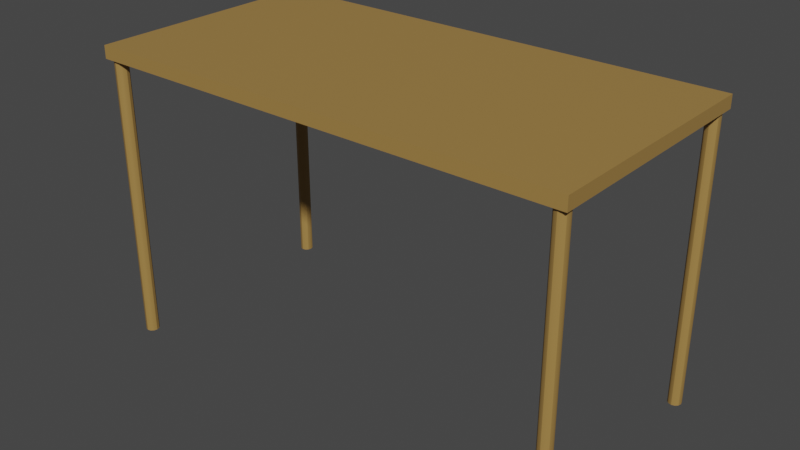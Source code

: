 # Source: Desk_Small.blend  (saved by Blender 2.80.75; exported with 4.5.12 LTS)
import bpy
from mathutils import Matrix  # noqa: F401  (used for matrix-valued properties, if any)

bpy.ops.wm.read_factory_settings(use_empty=True)
scene = bpy.context.scene
scene.name = 'Scene'

# ---- collections
col_collection = bpy.data.collections.new('Collection'); scene.collection.children.link(col_collection)

# ---- materials (node trees are filled in below, after node groups)
mat_desk_wood = bpy.data.materials.new('Desk Wood')
mat_desk_wood.use_transparent_shadow = False

# ---- node groups
ng_auto_smooth = bpy.data.node_groups.new('Auto Smooth', 'GeometryNodeTree')
_s = ng_auto_smooth.interface.new_socket(name='Geometry', in_out='OUTPUT', socket_type='NodeSocketGeometry')
_s = ng_auto_smooth.interface.new_socket(name='Geometry', in_out='INPUT', socket_type='NodeSocketGeometry')
_s = ng_auto_smooth.interface.new_socket(name='Angle', in_out='INPUT', socket_type='NodeSocketFloat')
_s.subtype = 'ANGLE'
_s.min_value = 0.0
_s.max_value = 3.142
ng_auto_smooth.is_modifier = True
_N = ng_auto_smooth.nodes; _L = ng_auto_smooth.links
n0 = _N.new('NodeGroupOutput'); n0.name = 'Group Output'; n0.location = (480, -100)
n1 = _N.new('NodeGroupInput'); n1.name = 'Group Input'; n1.location = (-420, -300)
n2 = _N.new('NodeGroupInput'); n2.name = 'Group Input.001'; n2.location = (-60, -100)
n3 = _N.new('GeometryNodeSetShadeSmooth'); n3.name = 'Set Shade Smooth'; n3.location = (120, -100)
n3.domain = 'EDGE'
n4 = _N.new('GeometryNodeSetShadeSmooth'); n4.name = 'Set Shade Smooth.001'; n4.location = (300, -100)
n5 = _N.new('GeometryNodeInputMeshEdgeAngle'); n5.name = 'Edge Angle'; n5.location = (-420, -220)
n6 = _N.new('GeometryNodeInputEdgeSmooth'); n6.name = 'Is Edge Smooth'; n6.location = (-60, -160)
n7 = _N.new('GeometryNodeInputShadeSmooth'); n7.name = 'Is Face Smooth'; n7.location = (-240, -340)
n8 = _N.new('FunctionNodeBooleanMath'); n8.name = 'Boolean Math'; n8.location = (-60, -220)
n9 = _N.new('FunctionNodeCompare'); n9.name = 'Compare'; n9.location = (-240, -180)
n9.operation = 'LESS_EQUAL'
_L.new(n5.outputs[0], n9.inputs[0])
_L.new(n4.outputs[0], n0.inputs[0])
_L.new(n1.outputs[1], n9.inputs[1])
_L.new(n9.outputs[0], n8.inputs[0])
_L.new(n7.outputs[0], n8.inputs[1])
_L.new(n2.outputs[0], n3.inputs[0])
_L.new(n6.outputs[0], n3.inputs[1])
_L.new(n3.outputs[0], n4.inputs[0])
_L.new(n8.outputs[0], n3.inputs[2])
n0.is_active_output = True

# ---- material node trees
mat_desk_wood.use_nodes = True; mat_desk_wood.node_tree.nodes.clear()
_N = mat_desk_wood.node_tree.nodes; _L = mat_desk_wood.node_tree.links
n0 = _N.new('ShaderNodeOutputMaterial'); n0.name = 'Material Output'; n0.location = (300, 300)
n1 = _N.new('ShaderNodeBsdfPrincipled'); n1.name = 'Principled BSDF'; n1.location = (10, 300)
n1.distribution = 'GGX'
n1.subsurface_method = 'BURLEY'
n1.inputs[0].default_value = (0.3588, 0.2115, 0.06008, 1.0)
n1.inputs[3].default_value = 1.45
n1.inputs[27].default_value = (0.0, 0.0, 0.0, 1.0)
n1.inputs[28].default_value = 1.0
_L.new(n1.outputs[0], n0.inputs[0])
n0.is_active_output = True

# ---- world
world_world = bpy.data.worlds.new('World'); scene.world = world_world
world_world.use_nodes = True; world_world.node_tree.nodes.clear()
_N = world_world.node_tree.nodes; _L = world_world.node_tree.links
n0 = _N.new('ShaderNodeOutputWorld'); n0.name = 'World Output'; n0.location = (300, 300)
n1 = _N.new('ShaderNodeBackground'); n1.name = 'Background'; n1.location = (10, 300)
n1.inputs[0].default_value = (0.05088, 0.05088, 0.05088, 1.0)
_L.new(n1.outputs[0], n0.inputs[0])
n0.is_active_output = True
world_world.color = (0.05088, 0.05088, 0.05088)
world_world.use_sun_shadow = False
world_world.sun_shadow_jitter_overblur = 0.0

# ---- meshes
me_cube_006 = bpy.data.meshes.new('Cube.006')
me_cube_006.from_pydata([(-0.5763, -0.009682, 0.2608), (-0.5682, -0.009682, 0.263), (-0.5622, -0.009682, 0.2689), (-0.56, -0.009682, 0.2771), (-0.5622, -0.009682, 0.2852), (-0.5682, -0.009682, 0.2912), (-0.5763, -0.009682, 0.2934), (-0.5845, -0.009682, 0.2912), (-0.5905, -0.009682, 0.2852), (-0.5926, -0.009682, 0.2771), (-0.5905, -0.009682, 0.2689), (-0.5845, -0.009682, 0.263), (0.5772, -0.009682, 0.2608), (0.5854, -0.009682, 0.263), (0.5914, -0.009682, 0.2689), (0.5935, -0.009682, 0.2771), (0.5914, -0.009682, 0.2852), (0.5854, -0.009682, 0.2912), (0.5772, -0.009682, 0.2934), (0.5691, -0.009682, 0.2912), (0.5631, -0.009682, 0.2852), (0.5609, -0.009682, 0.2771), (0.5631, -0.009682, 0.2689), (0.5691, -0.009682, 0.263), (-0.5763, -0.009682, -0.2931), (-0.5681, -0.009682, -0.2909), (-0.5621, -0.009682, -0.285), (-0.56, -0.009682, -0.2768), (-0.5621, -0.009682, -0.2687), (-0.5681, -0.009682, -0.2627), (-0.5763, -0.009682, -0.2605), (-0.5844, -0.009682, -0.2627), (-0.5904, -0.009682, -0.2687), (-0.5926, -0.009682, -0.2768), (-0.5904, -0.009682, -0.285), (-0.5844, -0.009682, -0.2909), (0.5772, -0.009682, -0.2931), (0.5854, -0.009682, -0.2909), (0.5914, -0.009682, -0.285), (0.5935, -0.009682, -0.2768), (0.5914, -0.009682, -0.2687), (0.5854, -0.009682, -0.2627), (0.5772, -0.009682, -0.2605), (0.5691, -0.009682, -0.2627), (0.5631, -0.009682, -0.2687), (0.5609, -0.009682, -0.2768), (0.5631, -0.009682, -0.285), (0.5691, -0.009682, -0.2909), (-0.6, 0.6949, 0.3), (-0.6, 0.7266, 0.3), (-0.6, 0.6949, -0.3), (-0.6, 0.7266, -0.3), (0.6, 0.6949, 0.3), (0.6, 0.7266, 0.3), (0.6, 0.6949, -0.3), (0.6, 0.7266, -0.3), (0.5854, 0.6949, -0.2627), (0.5631, 0.6949, -0.2687), (0.5772, 0.6949, -0.2605), (0.5772, 0.6949, -0.2931), (0.5691, 0.6949, -0.2909), (0.5631, 0.6949, -0.285), (0.5914, 0.6949, -0.285), (0.5914, 0.6949, -0.2687), (0.5691, 0.6949, -0.2627), (0.5854, 0.6949, -0.2909), (0.5935, 0.6949, -0.2768), (0.5609, 0.6949, -0.2768), (-0.5681, 0.6949, -0.2627), (-0.5904, 0.6949, -0.2687), (-0.5763, 0.6949, -0.2605), (-0.5763, 0.6949, -0.2931), (-0.5844, 0.6949, -0.2909), (-0.5904, 0.6949, -0.285), (-0.5621, 0.6949, -0.285), (-0.5621, 0.6949, -0.2687), (-0.5844, 0.6949, -0.2627), (-0.5681, 0.6949, -0.2909), (-0.56, 0.6949, -0.2768), (-0.5926, 0.6949, -0.2768), (0.5854, 0.6949, 0.2912), (0.5631, 0.6949, 0.2852), (0.5772, 0.6949, 0.2934), (0.5772, 0.6949, 0.2608), (0.5691, 0.6949, 0.263), (0.5631, 0.6949, 0.2689), (0.5914, 0.6949, 0.2689), (0.5914, 0.6949, 0.2852), (0.5691, 0.6949, 0.2912), (0.5854, 0.6949, 0.263), (0.5935, 0.6949, 0.2771), (0.5609, 0.6949, 0.2771), (-0.5682, 0.6949, 0.2912), (-0.5905, 0.6949, 0.2852), (-0.5763, 0.6949, 0.2934), (-0.5763, 0.6949, 0.2608), (-0.5845, 0.6949, 0.263), (-0.5905, 0.6949, 0.2689), (-0.5622, 0.6949, 0.2689), (-0.5622, 0.6949, 0.2852), (-0.5845, 0.6949, 0.2912), (-0.5682, 0.6949, 0.263), (-0.56, 0.6949, 0.2771), (-0.5926, 0.6949, 0.2771)], [], [(0, 95, 101, 1), (1, 101, 98, 2), (2, 98, 102, 3), (3, 102, 99, 4), (4, 99, 92, 5), (5, 92, 94, 6), (6, 94, 100, 7), (7, 100, 93, 8), (8, 93, 103, 9), (9, 103, 97, 10), (10, 97, 96, 11), (11, 96, 95, 0), (0, 1, 2, 3, 4, 5, 6, 7, 8, 9, 10, 11), (12, 83, 89, 13), (13, 89, 86, 14), (14, 86, 90, 15), (15, 90, 87, 16), (16, 87, 80, 17), (17, 80, 82, 18), (18, 82, 88, 19), (19, 88, 81, 20), (20, 81, 91, 21), (21, 91, 85, 22), (22, 85, 84, 23), (23, 84, 83, 12), (12, 13, 14, 15, 16, 17, 18, 19, 20, 21, 22, 23), (24, 71, 77, 25), (25, 77, 74, 26), (26, 74, 78, 27), (27, 78, 75, 28), (28, 75, 68, 29), (29, 68, 70, 30), (30, 70, 76, 31), (31, 76, 69, 32), (32, 69, 79, 33), (33, 79, 73, 34), (34, 73, 72, 35), (35, 72, 71, 24), (24, 25, 26, 27, 28, 29, 30, 31, 32, 33, 34, 35), (36, 59, 65, 37), (37, 65, 62, 38), (38, 62, 66, 39), (39, 66, 63, 40), (40, 63, 56, 41), (41, 56, 58, 42), (42, 58, 64, 43), (43, 64, 57, 44), (44, 57, 67, 45), (45, 67, 61, 46), (46, 61, 60, 47), (47, 60, 59, 36), (36, 37, 38, 39, 40, 41, 42, 43, 44, 45, 46, 47), (48, 49, 51, 50), (50, 51, 55, 54), (54, 55, 53, 52), (52, 53, 49, 48), (50, 54, 66, 62, 65, 59, 60, 61, 67), (55, 51, 49, 53), (67, 78, 74, 77, 71, 72, 73, 79, 50), (50, 79, 69, 76, 70, 68, 75, 78, 67, 57, 64, 58, 56, 63, 66, 54, 52, 90, 86, 89, 83, 84, 85, 91, 102, 98, 101, 95, 96, 97, 103, 48), (48, 91, 81, 88, 82, 80, 87, 90, 52), (48, 103, 93, 100, 94, 92, 99, 102, 91)])
me_cube_006.polygons.foreach_set('use_smooth', [True] * 62)
_uv = me_cube_006.uv_layers.new(name='UVMap')
_uv.uv.foreach_set('vector', [1.0, 0.5, 1.0, 0.9982, 0.9167, 0.9982, 0.9167, 0.5, 0.9167, 0.5, 0.9167, 0.9982, 0.8333, 0.9982, 0.8333, 0.5, 0.8333, 0.5, 0.8333, 0.9982, 0.75, 0.9982, 0.75, 0.5, 0.75, 0.5, 0.75, 0.9982, 0.6667, 0.9982, 0.6667, 0.5, 0.6667, 0.5, 0.6667, 0.9982, 0.5833, 0.9982, 0.5833, 0.5, 0.5833, 0.5, 0.5833, 0.9982, 0.5, 0.9982, 0.5, 0.5, 0.5, 0.5, 0.5, 0.9982, 0.4167, 0.9982, 0.4167, 0.5, 0.4167, 0.5, 0.4167, 0.9982, 0.3333, 0.9982, 0.3333, 0.5, 0.3333, 0.5, 0.3333, 0.9982, 0.25, 0.9982, 0.25, 0.5, 0.25, 0.5, 0.25, 0.9982, 0.1667, 0.9982, 0.1667, 0.5, 0.1667, 0.5, 0.1667, 0.9982, 0.08333, 0.9982, 0.08333, 0.5, 0.08333, 0.5, 0.08333, 0.9982, 7.451e-08, 0.9982, 7.451e-08, 0.5, 0.75, 0.49, 0.87, 0.4578, 0.9578, 0.37, 0.99, 0.25, 0.9578, 0.13, 0.87, 0.04215, 0.75, 0.01, 0.63, 0.04215, 0.5422, 0.13, 0.51, 0.25, 0.5422, 0.37, 0.63, 0.4578, 1.0, 0.5, 1.0, 0.9982, 0.9167, 0.9982, 0.9167, 0.5, 0.9167, 0.5, 0.9167, 0.9982, 0.8333, 0.9982, 0.8333, 0.5, 0.8333, 0.5, 0.8333, 0.9982, 0.75, 0.9982, 0.75, 0.5, 0.75, 0.5, 0.75, 0.9982, 0.6667, 0.9982, 0.6667, 0.5, 0.6667, 0.5, 0.6667, 0.9982, 0.5833, 0.9982, 0.5833, 0.5, 0.5833, 0.5, 0.5833, 0.9982, 0.5, 0.9982, 0.5, 0.5, 0.5, 0.5, 0.5, 0.9982, 0.4167, 0.9982, 0.4167, 0.5, 0.4167, 0.5, 0.4167, 0.9982, 0.3333, 0.9982, 0.3333, 0.5, 0.3333, 0.5, 0.3333, 0.9982, 0.25, 0.9982, 0.25, 0.5, 0.25, 0.5, 0.25, 0.9982, 0.1667, 0.9982, 0.1667, 0.5, 0.1667, 0.5, 0.1667, 0.9982, 0.08333, 0.9982, 0.08333, 0.5, 0.08333, 0.5, 0.08333, 0.9982, 7.451e-08, 0.9982, 7.451e-08, 0.5, 0.75, 0.49, 0.87, 0.4578, 0.9578, 0.37, 0.99, 0.25, 0.9578, 0.13, 0.87, 0.04215, 0.75, 0.01, 0.63, 0.04215, 0.5422, 0.13, 0.51, 0.25, 0.5422, 0.37, 0.63, 0.4578, 1.0, 0.5, 1.0, 0.9982, 0.9167, 0.9982, 0.9167, 0.5, 0.9167, 0.5, 0.9167, 0.9982, 0.8333, 0.9982, 0.8333, 0.5, 0.8333, 0.5, 0.8333, 0.9982, 0.75, 0.9982, 0.75, 0.5, 0.75, 0.5, 0.75, 0.9982, 0.6667, 0.9982, 0.6667, 0.5, 0.6667, 0.5, 0.6667, 0.9982, 0.5833, 0.9982, 0.5833, 0.5, 0.5833, 0.5, 0.5833, 0.9982, 0.5, 0.9982, 0.5, 0.5, 0.5, 0.5, 0.5, 0.9982, 0.4167, 0.9982, 0.4167, 0.5, 0.4167, 0.5, 0.4167, 0.9982, 0.3333, 0.9982, 0.3333, 0.5, 0.3333, 0.5, 0.3333, 0.9982, 0.25, 0.9982, 0.25, 0.5, 0.25, 0.5, 0.25, 0.9982, 0.1667, 0.9982, 0.1667, 0.5, 0.1667, 0.5, 0.1667, 0.9982, 0.08333, 0.9982, 0.08333, 0.5, 0.08333, 0.5, 0.08333, 0.9982, 7.451e-08, 0.9982, 7.451e-08, 0.5, 0.75, 0.49, 0.87, 0.4578, 0.9578, 0.37, 0.99, 0.25, 0.9578, 0.13, 0.87, 0.04215, 0.75, 0.01, 0.63, 0.04215, 0.5422, 0.13, 0.51, 0.25, 0.5422, 0.37, 0.63, 0.4578, 1.0, 0.5, 1.0, 0.9982, 0.9167, 0.9982, 0.9167, 0.5, 0.9167, 0.5, 0.9167, 0.9982, 0.8333, 0.9982, 0.8333, 0.5, 0.8333, 0.5, 0.8333, 0.9982, 0.75, 0.9982, 0.75, 0.5, 0.75, 0.5, 0.75, 0.9982, 0.6667, 0.9982, 0.6667, 0.5, 0.6667, 0.5, 0.6667, 0.9982, 0.5833, 0.9982, 0.5833, 0.5, 0.5833, 0.5, 0.5833, 0.9982, 0.5, 0.9982, 0.5, 0.5, 0.5, 0.5, 0.5, 0.9982, 0.4167, 0.9982, 0.4167, 0.5, 0.4167, 0.5, 0.4167, 0.9982, 0.3333, 0.9982, 0.3333, 0.5, 0.3333, 0.5, 0.3333, 0.9982, 0.25, 0.9982, 0.25, 0.5, 0.25, 0.5, 0.25, 0.9982, 0.1667, 0.9982, 0.1667, 0.5, 0.1667, 0.5, 0.1667, 0.9982, 0.08333, 0.9982, 0.08333, 0.5, 0.08333, 0.5, 0.08333, 0.9982, 7.451e-08, 0.9982, 7.451e-08, 0.5, 0.75, 0.49, 0.87, 0.4578, 0.9578, 0.37, 0.99, 0.25, 0.9578, 0.13, 0.87, 0.04215, 0.75, 0.01, 0.63, 0.04215, 0.5422, 0.13, 0.51, 0.25, 0.5422, 0.37, 0.63, 0.4578, 0.375, 0.0, 0.625, 0.0, 0.625, 0.25, 0.375, 0.25, 0.375, 0.25, 0.625, 0.25, 0.625, 0.5, 0.375, 0.5, 0.375, 0.5, 0.625, 0.5, 0.625, 0.75, 0.375, 0.75, 0.375, 0.75, 0.625, 0.75, 0.625, 1.0, 0.375, 1.0, 0.125, 0.5, 0.375, 0.5, 0.3737, 0.5097, 0.3732, 0.5063, 0.372, 0.5038, 0.3703, 0.5029, 0.3686, 0.5038, 0.3673, 0.5063, 0.3669, 0.5097, 0.625, 0.5, 0.875, 0.5, 0.875, 0.75, 0.625, 0.75, 0.3669, 0.5097, 0.1333, 0.5097, 0.1329, 0.5063, 0.1316, 0.5038, 0.1299, 0.5029, 0.1282, 0.5038, 0.127, 0.5063, 0.1265, 0.5097, 0.125, 0.5, 0.125, 0.5, 0.1265, 0.5097, 0.127, 0.5131, 0.1282, 0.5155, 0.1299, 0.5164, 0.1316, 0.5155, 0.1329, 0.5131, 0.1333, 0.5097, 0.3669, 0.5097, 0.3673, 0.5131, 0.3686, 0.5155, 0.3703, 0.5164, 0.372, 0.5155, 0.3732, 0.5131, 0.3737, 0.5097, 0.375, 0.5, 0.375, 0.75, 0.3737, 0.7405, 0.3732, 0.7371, 0.372, 0.7346, 0.3703, 0.7337, 0.3686, 0.7346, 0.3673, 0.7371, 0.3669, 0.7404, 0.1333, 0.7404, 0.1329, 0.7371, 0.1316, 0.7346, 0.1299, 0.7337, 0.1282, 0.7346, 0.127, 0.7371, 0.1265, 0.7405, 0.125, 0.75, 0.125, 0.75, 0.3669, 0.7404, 0.3673, 0.7438, 0.3686, 0.7463, 0.3703, 0.7472, 0.372, 0.7463, 0.3732, 0.7438, 0.3737, 0.7405, 0.375, 0.75, 0.125, 0.75, 0.1265, 0.7405, 0.127, 0.7438, 0.1282, 0.7463, 0.1299, 0.7472, 0.1316, 0.7463, 0.1329, 0.7438, 0.1333, 0.7404, 0.3669, 0.7404])
me_cube_006.materials.append(mat_desk_wood)
me_cube_006.use_remesh_preserve_volume = False
me_cube_006.use_remesh_preserve_attributes = False
me_cube_006.use_mirror_vertex_groups = False
me_cube_006.update()

# ---- objects
ob_desk = bpy.data.objects.new('Desk', me_cube_006)

# ---- transforms, parenting, visibility, modifiers, constraints
ob_desk.location = (0.0, 0.0, 0.0)
ob_desk.rotation_euler = (1.571, 0.0, 0.0)
ob_desk.lineart.crease_threshold = 0.0
_m = ob_desk.modifiers.new('Auto Smooth', 'NODES')
_m.node_group = ng_auto_smooth
_gi = [s.identifier for s in ng_auto_smooth.interface.items_tree if s.item_type == 'SOCKET' and s.in_out == 'INPUT']
_m[_gi[1]] = 0.5236  # Angle

# ---- collection membership
col_collection.objects.link(ob_desk)

# ---- scene / render settings (as saved in the file)
scene.frame_start = 1; scene.frame_end = 250; scene.frame_set(1)
scene.render.engine = 'BLENDER_EEVEE_NEXT'
scene.cycles.use_denoising = False
scene.cycles.samples = 128
scene.cycles.sampling_pattern = 'TABULATED_SOBOL'
scene.cycles.use_adaptive_sampling = False
scene.cycles.use_light_tree = False
scene.view_settings.view_transform = 'Filmic'
bpy.context.view_layer.update()

# ---- added for rendering (the .blend has no active camera and no usable light): camera, sun
cam_auto = bpy.data.cameras.new('AutoCamera')
cam_auto.lens = 50.0
cam_auto.sensor_width = 36.0
cam_auto.clip_end = 1000.0
ob_auto_camera = bpy.data.objects.new('AutoCamera', cam_auto)
scene.collection.objects.link(ob_auto_camera)
ob_auto_camera.location = (1.41597, -1.69916, 1.49125)
ob_auto_camera.rotation_euler = (1.09748, -7.21219e-08, 0.694738)
scene.camera = ob_auto_camera
light_auto_sun = bpy.data.lights.new('AutoSun', 'SUN')
light_auto_sun.energy = 3.0
light_auto_sun.angle = 0.0523599
ob_auto_sun = bpy.data.objects.new('AutoSun', light_auto_sun)
scene.collection.objects.link(ob_auto_sun)
ob_auto_sun.rotation_euler = (0.872665, 0.174533, 0.523599)
bpy.context.view_layer.update()

